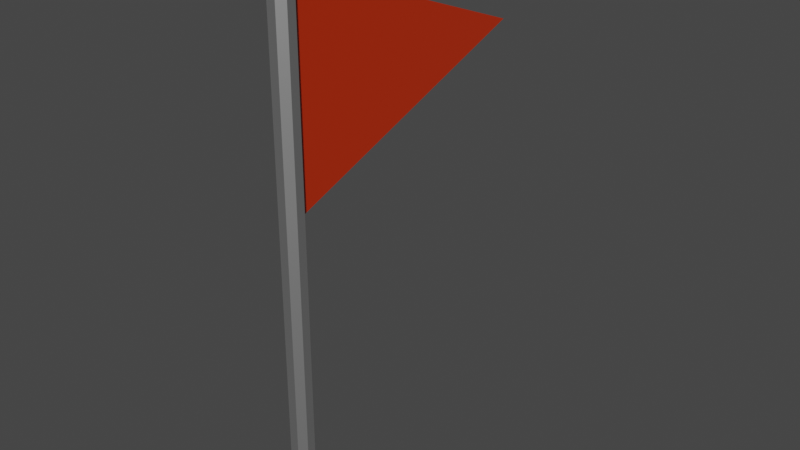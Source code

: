 # Source: Flag.blend  (saved by Blender 2.80.74; exported with 4.5.12 LTS)
import bpy
from mathutils import Matrix  # noqa: F401  (used for matrix-valued properties, if any)

bpy.ops.wm.read_factory_settings(use_empty=True)
scene = bpy.context.scene
scene.name = 'Scene'

# ---- collections
col_collection = bpy.data.collections.new('Collection'); scene.collection.children.link(col_collection)

# ---- materials (node trees are filled in below, after node groups)
mat_flag = bpy.data.materials.new('Flag')
mat_flag.use_transparent_shadow = False
mat_pole = bpy.data.materials.new('Pole')
mat_pole.use_transparent_shadow = False

# ---- material node trees
mat_flag.use_nodes = True; mat_flag.node_tree.nodes.clear()
_N = mat_flag.node_tree.nodes; _L = mat_flag.node_tree.links
n0 = _N.new('ShaderNodeOutputMaterial'); n0.name = 'Material Output'; n0.location = (300, 300)
n1 = _N.new('ShaderNodeBsdfPrincipled'); n1.name = 'Principled BSDF'; n1.location = (10, 300)
n1.distribution = 'GGX'
n1.subsurface_method = 'BURLEY'
n1.inputs[0].default_value = (0.5277, 0.02979, 0.003344, 1.0)
n1.inputs[2].default_value = 0.275
n1.inputs[3].default_value = 1.45
n1.inputs[27].default_value = (0.0, 0.0, 0.0, 1.0)
n1.inputs[28].default_value = 1.0
_L.new(n1.outputs[0], n0.inputs[0])
n0.is_active_output = True
mat_pole.use_nodes = True; mat_pole.node_tree.nodes.clear()
_N = mat_pole.node_tree.nodes; _L = mat_pole.node_tree.links
n0 = _N.new('ShaderNodeOutputMaterial'); n0.name = 'Material Output'; n0.location = (300, 300)
n1 = _N.new('ShaderNodeBsdfPrincipled'); n1.name = 'Principled BSDF'; n1.location = (10, 300)
n1.distribution = 'GGX'
n1.subsurface_method = 'BURLEY'
n1.inputs[1].default_value = 1.0
n1.inputs[3].default_value = 1.45
n1.inputs[27].default_value = (0.0, 0.0, 0.0, 1.0)
n1.inputs[28].default_value = 1.0
_L.new(n1.outputs[0], n0.inputs[0])
n0.is_active_output = True

# ---- world
world_world = bpy.data.worlds.new('World'); scene.world = world_world
world_world.use_nodes = True; world_world.node_tree.nodes.clear()
_N = world_world.node_tree.nodes; _L = world_world.node_tree.links
n0 = _N.new('ShaderNodeOutputWorld'); n0.name = 'World Output'; n0.location = (300, 300)
n1 = _N.new('ShaderNodeBackground'); n1.name = 'Background'; n1.location = (10, 300)
n1.inputs[0].default_value = (0.05088, 0.05088, 0.05088, 1.0)
_L.new(n1.outputs[0], n0.inputs[0])
n0.is_active_output = True
world_world.color = (0.05088, 0.05088, 0.05088)
world_world.use_sun_shadow = False
world_world.sun_shadow_jitter_overblur = 0.0

# ---- meshes
me_flag = bpy.data.meshes.new('Flag')
me_flag.from_pydata([(-0.49, 0.1039, 3.126), (-0.49, 0.1039, 4.992), (-0.49, 2.629, 4.059), (-0.49, 2.629, 4.059), (0.49, 0.1039, 3.126), (0.49, 0.1039, 4.992), (0.49, 2.629, 4.059), (0.49, 2.629, 4.059), (0.5677, 0.09883, 0.0), (0.5677, 0.09883, 5.082), (1.371, 0.04094, 0.0), (1.371, 0.04094, 5.082), (1.371, -0.04094, 0.0), (1.371, -0.04094, 5.082), (0.5677, -0.09883, 0.0), (0.5677, -0.09883, 5.082), (-0.5677, -0.09883, 0.0), (-0.5677, -0.09883, 5.082), (-1.371, -0.04094, 0.0), (-1.371, -0.04094, 5.082), (-1.371, 0.04094, 0.0), (-1.371, 0.04094, 5.082), (-0.5677, 0.09883, 0.0), (-0.5677, 0.09883, 5.082), (0.9924, 0.02964, 5.13), (0.4111, 0.07156, 5.13), (0.9924, -0.02964, 5.13), (0.4111, -0.07156, 5.13), (-0.4111, -0.07156, 5.13), (-0.9924, -0.02964, 5.13), (-0.9924, 0.02964, 5.13), (-0.4111, 0.07156, 5.13)], [], [(0, 1, 3, 2), (2, 3, 7, 6), (6, 7, 5, 4), (4, 5, 1, 0), (2, 6, 4, 0), (7, 3, 1, 5), (8, 9, 11, 10), (10, 11, 13, 12), (12, 13, 15, 14), (14, 15, 17, 16), (16, 17, 19, 18), (18, 19, 21, 20), (17, 15, 27, 28), (20, 21, 23, 22), (22, 23, 9, 8), (8, 10, 12, 14, 16, 18, 20, 22), (24, 25, 31, 30, 29, 28, 27, 26), (23, 21, 30, 31), (13, 11, 24, 26), (19, 17, 28, 29), (9, 23, 31, 25), (11, 9, 25, 24), (15, 13, 26, 27), (21, 19, 29, 30)])
me_flag.polygons.foreach_set('material_index', [0, 0, 0, 0, 0, 0, 1, 1, 1, 1, 1, 1, 1, 1, 1, 1, 1, 1, 1, 1, 1, 1, 1, 1])
_uv = me_flag.uv_layers.new(name='UVMap')
_uv.uv.foreach_set('vector', [0.375, 0.0, 0.625, 0.0, 0.625, 0.25, 0.375, 0.25, 0.375, 0.25, 0.625, 0.25, 0.625, 0.5, 0.375, 0.5, 0.375, 0.5, 0.625, 0.5, 0.625, 0.75, 0.375, 0.75, 0.375, 0.75, 0.625, 0.75, 0.625, 1.0, 0.375, 1.0, 0.125, 0.5, 0.375, 0.5, 0.375, 0.75, 0.125, 0.75, 0.625, 0.5, 0.875, 0.5, 0.875, 0.75, 0.625, 0.75, 1.0, 0.5, 1.0, 1.0, 0.875, 1.0, 0.875, 0.5, 0.875, 0.5, 0.875, 1.0, 0.75, 1.0, 0.75, 0.5, 0.75, 0.5, 0.75, 1.0, 0.625, 1.0, 0.625, 0.5, 0.625, 0.5, 0.625, 1.0, 0.5, 1.0, 0.5, 0.5, 0.5, 0.5, 0.5, 1.0, 0.375, 1.0, 0.375, 0.5, 0.375, 0.5, 0.375, 1.0, 0.25, 1.0, 0.25, 0.5, 0.5, 1.0, 0.625, 1.0, 0.625, 1.0, 0.5, 1.0, 0.25, 0.5, 0.25, 1.0, 0.125, 1.0, 0.125, 0.5, 0.125, 0.5, 0.125, 1.0, 0.0, 1.0, 0.0, 0.5, 0.75, 0.49, 0.9197, 0.4197, 0.99, 0.25, 0.9197, 0.08029, 0.75, 0.01, 0.5803, 0.08029, 0.51, 0.25, 0.5803, 0.4197, 0.4197, 0.4197, 0.25, 0.49, 0.08029, 0.4197, 0.01, 0.25, 0.08029, 0.08029, 0.25, 0.01, 0.4197, 0.08029, 0.49, 0.25, 0.125, 1.0, 0.25, 1.0, 0.25, 1.0, 0.125, 1.0, 0.75, 1.0, 0.875, 1.0, 0.875, 1.0, 0.75, 1.0, 0.375, 1.0, 0.5, 1.0, 0.5, 1.0, 0.375, 1.0, 0.0, 1.0, 0.125, 1.0, 0.125, 1.0, 0.0, 1.0, 0.875, 1.0, 1.0, 1.0, 1.0, 1.0, 0.875, 1.0, 0.625, 1.0, 0.75, 1.0, 0.75, 1.0, 0.625, 1.0, 0.25, 1.0, 0.375, 1.0, 0.375, 1.0, 0.25, 1.0])
me_flag.materials.append(mat_flag)
me_flag.materials.append(mat_pole)
me_flag.use_remesh_preserve_volume = False
me_flag.use_remesh_preserve_attributes = False
me_flag.use_mirror_vertex_groups = False
me_flag.update()

# ---- objects
ob_flag = bpy.data.objects.new('Flag', me_flag)

# ---- transforms, parenting, visibility, modifiers, constraints
ob_flag.location = (4.136e-25, 5.96e-08, 0.0)
ob_flag.scale = (0.02928, 0.4061, 0.4061)
ob_flag.lineart.crease_threshold = 0.0

# ---- collection membership
col_collection.objects.link(ob_flag)

# ---- scene / render settings (as saved in the file)
scene.frame_start = 1; scene.frame_end = 250; scene.frame_set(1)
scene.render.engine = 'BLENDER_EEVEE_NEXT'
scene.cycles.use_denoising = False
scene.cycles.samples = 128
scene.cycles.sampling_pattern = 'TABULATED_SOBOL'
scene.cycles.use_adaptive_sampling = False
scene.cycles.use_light_tree = False
scene.view_settings.view_transform = 'Filmic'
bpy.context.view_layer.update()

# ---- added for rendering (the .blend has no active camera and no usable light): camera, sun
cam_auto = bpy.data.cameras.new('AutoCamera')
cam_auto.lens = 50.0
cam_auto.sensor_width = 36.0
cam_auto.clip_end = 1000.0
ob_auto_camera = bpy.data.objects.new('AutoCamera', cam_auto)
scene.collection.objects.link(ob_auto_camera)
ob_auto_camera.location = (2.18414, -2.10732, 2.78889)
ob_auto_camera.rotation_euler = (1.09748, -7.21219e-08, 0.694738)
scene.camera = ob_auto_camera
light_auto_sun = bpy.data.lights.new('AutoSun', 'SUN')
light_auto_sun.energy = 3.0
light_auto_sun.angle = 0.0523599
ob_auto_sun = bpy.data.objects.new('AutoSun', light_auto_sun)
scene.collection.objects.link(ob_auto_sun)
ob_auto_sun.rotation_euler = (0.872665, 0.174533, 0.523599)
bpy.context.view_layer.update()
